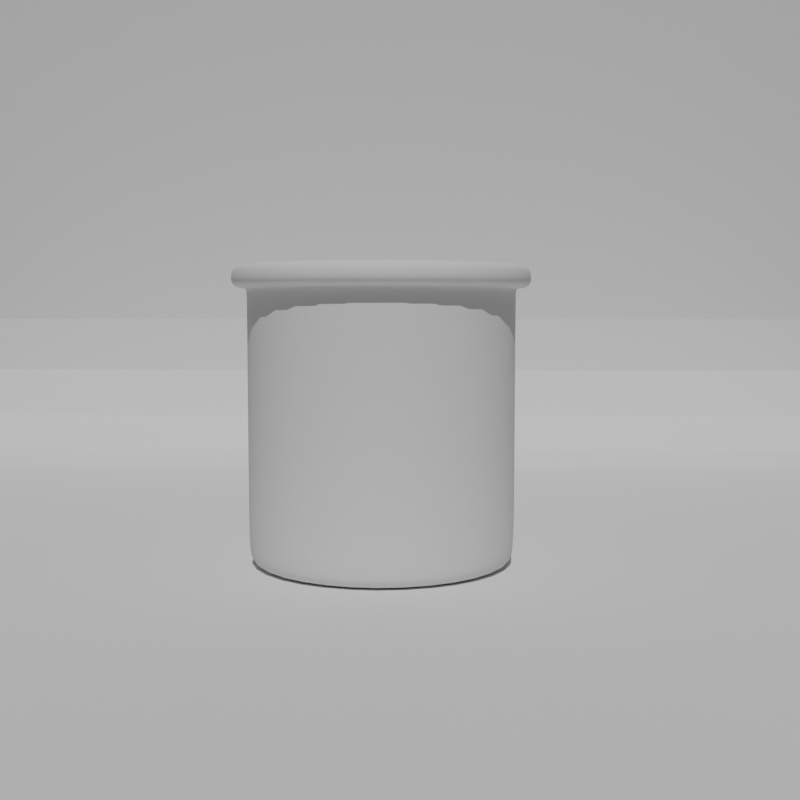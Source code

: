 # Source: Libel_Cup.blend  (saved by Blender 3.6.11; exported with 4.5.12 LTS)
import bpy
from mathutils import Matrix  # noqa: F401  (used for matrix-valued properties, if any)

bpy.ops.wm.read_factory_settings(use_empty=True)
scene = bpy.context.scene
scene.name = 'Scene'

# ---- collections
col_set = bpy.data.collections.new('Set'); scene.collection.children.link(col_set)
col_baseobjects = bpy.data.collections.new('BaseObjects'); scene.collection.children.link(col_baseobjects)
col_chess = bpy.data.collections.new('Chess'); col_baseobjects.children.link(col_chess)
col_cheesbread = bpy.data.collections.new('CheesBread'); col_baseobjects.children.link(col_cheesbread)
col_cup = bpy.data.collections.new('Cup'); col_baseobjects.children.link(col_cup)
col_composition = bpy.data.collections.new('Composition'); scene.collection.children.link(col_composition)

# ---- world
world_world = bpy.data.worlds.new('World'); scene.world = world_world
world_world.use_nodes = True; world_world.node_tree.nodes.clear()
_N = world_world.node_tree.nodes; _L = world_world.node_tree.links
n0 = _N.new('ShaderNodeOutputWorld'); n0.name = 'World Output'; n0.location = (300, 300)
n1 = _N.new('ShaderNodeBackground'); n1.name = 'Background'; n1.location = (10, 300)
n1.inputs[0].default_value = (0.05088, 0.05088, 0.05088, 1.0)
_L.new(n1.outputs[0], n0.inputs[0])
n0.is_active_output = True
world_world.color = (0.05088, 0.05088, 0.05088)
world_world.use_sun_shadow = False
world_world.sun_shadow_jitter_overblur = 0.0

# ---- cameras
cam_camera_001 = bpy.data.cameras.new('Camera.001')

# ---- lights
light_spot = bpy.data.lights.new('Spot', 'SUN')
light_spot.transmission_factor = 0.0
light_spot.energy = 2.0

# ---- meshes
me_plane = bpy.data.meshes.new('Plane')
me_plane.from_pydata([(-1.0, -1.0, 0.0), (1.0, -1.0, 0.0), (-1.0, 1.0, -1.54), (1.0, 1.0, -1.54), (-1.0, 0.7036, 0.0), (-1.0, 1.0, -0.2964), (-1.0, 0.8171, -0.02256), (-1.0, 0.9132, -0.0868), (-1.0, 0.9774, -0.1829), (1.0, 1.0, -0.2964), (1.0, 0.7036, 0.0), (1.0, 0.9774, -0.1829), (1.0, 0.9132, -0.0868), (1.0, 0.8171, -0.02256)], [], [(5, 2, 3, 9), (9, 11, 8, 5), (11, 12, 7, 8), (12, 13, 6, 7), (13, 10, 4, 6), (0, 4, 10, 1)])
_uv = me_plane.uv_layers.new(name='UVMap')
_uv.uv.foreach_set('vector', [0.0, 1.0, 0.0, 1.0, 1.0, 1.0, 1.0, 1.0, 1.0, 1.0, 1.0, 1.0, 0.0, 1.0, 0.0, 1.0, 1.0, 1.0, 1.0, 1.0, 0.0, 1.0, 0.0, 1.0, 1.0, 1.0, 1.0, 0.9085, 0.0, 0.9085, 0.0, 1.0, 1.0, 0.9085, 1.0, 0.8518, 0.0, 0.8518, 0.0, 0.9085, 0.0, 0.0, 0.0, 0.8518, 1.0, 0.8518, 1.0, 0.0])
me_plane.update()
me_plane_001 = bpy.data.meshes.new('Plane.001')
me_plane_001.from_pydata([(0.0, 0.0, 1.49e-08), (0.0, 0.0, 0.05621), (0.8657, 0.0, 1.488), (0.8974, 0.0, 1.519), (0.8432, 0.0, 1.605), (0.8847, 0.0, 1.587), (0.8087, 0.0, 1.605), (0.75, 0.0, 1.546), (0.7672, 0.0, 1.587), (0.8, 0.0, 0.4298), (0.8, 0.0, 0.801), (0.8, 0.0, 1.172), (0.75, 0.0, 1.173), (0.75, 0.0, 0.801), (0.75, 0.0, 0.4286), (0.8, 0.0, 1.479), (0.8061, 0.0, 1.485), (0.7213, 0.0, 1.49e-08), (0.8, 0.0, 0.07873), (0.7769, 0.0, 0.02306), (0.6695, 0.0, 0.05621), (0.75, 0.0, 0.1367), (0.7264, 0.0, 0.07978), (0.541, 0.0, 1.49e-08), (0.3606, 0.0, 1.49e-08), (0.1803, 0.0, 1.49e-08), (0.5021, 0.0, 0.05621), (0.3348, 0.0, 0.05621), (0.1674, 0.0, 0.05621)], [(4, 6), (2, 3), (3, 5), (5, 4), (6, 8), (8, 7), (9, 10), (10, 11), (7, 12), (12, 13), (13, 14), (15, 16), (15, 11), (16, 2), (17, 19), (19, 18), (25, 0), (18, 9), (20, 22), (22, 21), (28, 1), (21, 14), (17, 23), (23, 24), (24, 25), (20, 26), (26, 27), (27, 28)], [])
_uv = me_plane_001.uv_layers.new(name='UVMap')
_uv.uv.foreach_set('vector', [])
me_plane_001.update()

# ---- objects
ob_maincamera = bpy.data.objects.new('MainCamera', cam_camera_001)
ob_stage = bpy.data.objects.new('Stage', me_plane)
ob_mainlight = bpy.data.objects.new('MainLight', light_spot)
ob_cursorsetter = bpy.data.objects.new('CursorSetter', None)
ob_cuerpo = bpy.data.objects.new('Cuerpo', me_plane_001)

# ---- transforms, parenting, visibility, modifiers, constraints
ob_maincamera.location = (0.1829, -6.017, 1.346)
ob_maincamera.rotation_euler = (1.494, -4.085e-07, 0.01396)
ob_stage.location = (0.0, 0.6105, 0.0)
ob_stage.rotation_euler = (-0.0, 3.142, -0.0)
ob_stage.scale = (4.385, 4.385, 4.385)
ob_mainlight.location = (0.0, 0.0, 6.406)
ob_mainlight.rotation_euler = (0.6019, 0.05879, -0.06962)
ob_cursorsetter.location = (0.0, 0.0, 0.0)
ob_cursorsetter.scale = (0.4275, 0.4275, 0.4275)
ob_cursorsetter.empty_display_type = 'SPHERE'
ob_cuerpo.location = (0.0, 0.0, 0.0)
_m = ob_cuerpo.modifiers.new('Screw', 'SCREW')
_m.render_steps = 8
_m.use_normal_calculate = True
_m = ob_cuerpo.modifiers.new('Subdivision', 'SUBSURF')

# ---- collection membership
col_set.objects.link(ob_maincamera)
col_set.objects.link(ob_stage)
col_set.objects.link(ob_mainlight)
col_set.objects.link(ob_cursorsetter)
col_cup.objects.link(ob_cuerpo)

# ---- scene / render settings (as saved in the file)
scene.camera = ob_maincamera
scene.frame_start = 1; scene.frame_end = 250; scene.frame_set(66)
scene.render.engine = 'BLENDER_EEVEE_NEXT'
scene.render.resolution_y = 1920
scene.cycles.sampling_pattern = 'TABULATED_SOBOL'
scene.view_settings.view_transform = 'Filmic'
bpy.context.view_layer.update()
